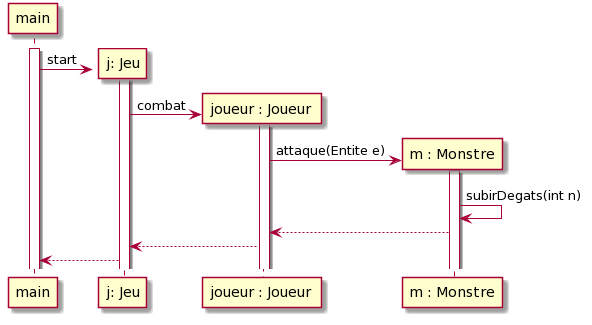

The diagram above was rendered by PlantUML. Its source (embedded in the PNG):
@startuml
create main
create "j: Jeu" as Jeu

activate main

activate Jeu

main -> Jeu : start

create "joueur : Joueur " as Joueur

Jeu -> Joueur : combat

activate Joueur

create "m : Monstre" as Monstre

Joueur -> Monstre :attaque(Entite e)

activate Monstre

Monstre -> Monstre : subirDegats(int n)

Monstre --> Joueur

Joueur --> Jeu

Jeu --> main
@enduml